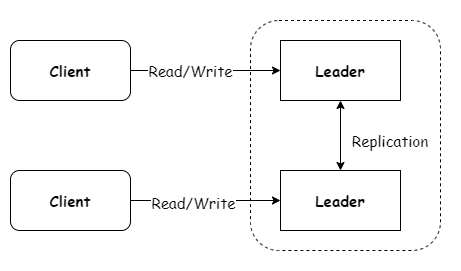

The diagram above was exported from draw.io. Its source (the exported page's mxGraphModel, read from the mxfile embedded in the PNG):
<mxGraphModel dx="1022" dy="781" grid="1" gridSize="10" guides="1" tooltips="1" connect="1" arrows="1" fold="1" page="1" pageScale="1" pageWidth="850" pageHeight="1100" math="0" shadow="0">
  <root>
    <mxCell id="0" />
    <mxCell id="1" parent="0" />
    <mxCell id="15" value="" style="rounded=0;whiteSpace=wrap;html=1;dashed=1;fontFamily=Comic Sans MS;fontSize=15;strokeColor=none;" vertex="1" parent="1">
      <mxGeometry x="60" y="160" width="460" height="270" as="geometry" />
    </mxCell>
    <mxCell id="4" value="" style="rounded=1;whiteSpace=wrap;html=1;dashed=1;fontFamily=Comic Sans MS;fontSize=15;" vertex="1" parent="1">
      <mxGeometry x="310" y="180" width="190" height="230" as="geometry" />
    </mxCell>
    <mxCell id="2" value="&lt;b&gt;Client&lt;/b&gt;" style="rounded=1;whiteSpace=wrap;html=1;fontFamily=Comic Sans MS;fontSize=15;" vertex="1" parent="1">
      <mxGeometry x="70" y="200" width="120" height="60" as="geometry" />
    </mxCell>
    <mxCell id="5" value="&lt;b&gt;Leader&lt;/b&gt;" style="rounded=0;whiteSpace=wrap;html=1;fontFamily=Comic Sans MS;fontSize=15;" vertex="1" parent="1">
      <mxGeometry x="340" y="200" width="120" height="60" as="geometry" />
    </mxCell>
    <mxCell id="6" value="&lt;b&gt;Client&lt;/b&gt;" style="rounded=1;whiteSpace=wrap;html=1;fontFamily=Comic Sans MS;fontSize=15;" vertex="1" parent="1">
      <mxGeometry x="70" y="330" width="120" height="60" as="geometry" />
    </mxCell>
    <mxCell id="7" value="&lt;b&gt;Leader&lt;/b&gt;" style="rounded=0;whiteSpace=wrap;html=1;fontFamily=Comic Sans MS;fontSize=15;" vertex="1" parent="1">
      <mxGeometry x="340" y="330" width="120" height="60" as="geometry" />
    </mxCell>
    <mxCell id="8" value="" style="endArrow=classic;html=1;exitX=1;exitY=0.5;exitDx=0;exitDy=0;entryX=0;entryY=0.5;entryDx=0;entryDy=0;fontFamily=Comic Sans MS;fontSize=15;" edge="1" parent="1" source="2" target="5">
      <mxGeometry width="50" height="50" relative="1" as="geometry">
        <mxPoint x="270" y="320" as="sourcePoint" />
        <mxPoint x="320" y="270" as="targetPoint" />
      </mxGeometry>
    </mxCell>
    <mxCell id="11" value="Read/Write" style="edgeLabel;html=1;align=center;verticalAlign=middle;resizable=0;points=[];fontFamily=Comic Sans MS;fontSize=15;" vertex="1" connectable="0" parent="8">
      <mxGeometry x="-0.2133" y="1" relative="1" as="geometry">
        <mxPoint as="offset" />
      </mxGeometry>
    </mxCell>
    <mxCell id="9" value="" style="endArrow=classic;html=1;exitX=1;exitY=0.5;exitDx=0;exitDy=0;entryX=0;entryY=0.5;entryDx=0;entryDy=0;fontFamily=Comic Sans MS;fontSize=15;" edge="1" parent="1" source="6" target="7">
      <mxGeometry width="50" height="50" relative="1" as="geometry">
        <mxPoint x="270" y="470" as="sourcePoint" />
        <mxPoint x="320" y="420" as="targetPoint" />
      </mxGeometry>
    </mxCell>
    <mxCell id="10" value="Read/Write" style="edgeLabel;html=1;align=center;verticalAlign=middle;resizable=0;points=[];fontFamily=Comic Sans MS;fontSize=15;" vertex="1" connectable="0" parent="9">
      <mxGeometry x="-0.1714" y="-1" relative="1" as="geometry">
        <mxPoint as="offset" />
      </mxGeometry>
    </mxCell>
    <mxCell id="12" value="" style="endArrow=classic;startArrow=classic;html=1;entryX=0.5;entryY=1;entryDx=0;entryDy=0;exitX=0.5;exitY=0;exitDx=0;exitDy=0;fontFamily=Comic Sans MS;fontSize=15;" edge="1" parent="1" source="7" target="5">
      <mxGeometry width="50" height="50" relative="1" as="geometry">
        <mxPoint x="370" y="340" as="sourcePoint" />
        <mxPoint x="420" y="290" as="targetPoint" />
      </mxGeometry>
    </mxCell>
    <mxCell id="14" value="Replication" style="text;html=1;strokeColor=none;fillColor=none;align=center;verticalAlign=middle;whiteSpace=wrap;rounded=0;dashed=1;fontFamily=Comic Sans MS;fontSize=15;" vertex="1" parent="1">
      <mxGeometry x="430" y="290" width="40" height="20" as="geometry" />
    </mxCell>
  </root>
</mxGraphModel>